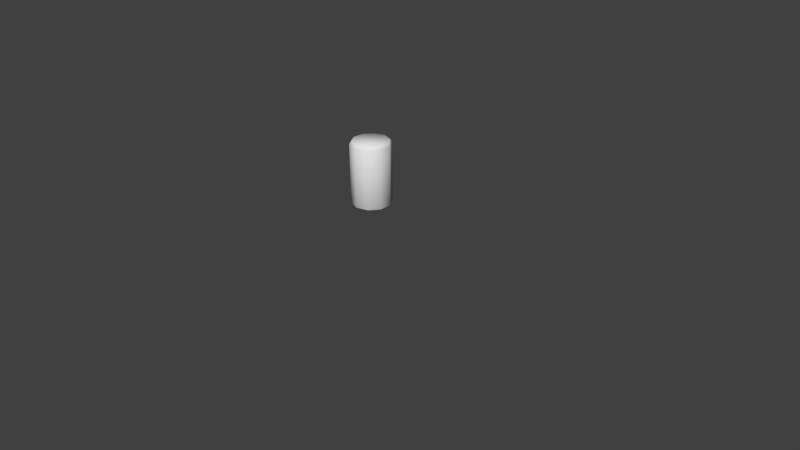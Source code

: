 # Source: soda.blend  (saved by Blender 2.71.0; exported with 4.5.12 LTS)
import bpy
from mathutils import Matrix  # noqa: F401  (used for matrix-valued properties, if any)

bpy.ops.wm.read_factory_settings(use_empty=True)
scene = bpy.context.scene
scene.name = 'Scene'

# ---- collections
col_collection_1 = bpy.data.collections.new('Collection 1'); scene.collection.children.link(col_collection_1)

# ---- world
world_world = bpy.data.worlds.new('World'); scene.world = world_world
world_world.color = (0.05088, 0.05088, 0.05088)
world_world.use_sun_shadow = False
world_world.sun_shadow_jitter_overblur = 0.0
world_world.cycles.sampling_method = 'MANUAL'
world_world.cycles.sample_map_resolution = 256

# ---- cameras
cam_camera = bpy.data.cameras.new('Camera')
cam_camera.clip_end = 100.0
cam_camera.lens = 35.0
cam_camera.sensor_width = 32.0
cam_camera.sensor_height = 18.0
cam_camera.ortho_scale = 7.314
cam_camera.dof.focus_distance = 0.0
cam_camera.dof.aperture_fstop = 128.0

# ---- meshes
me_cylinder = bpy.data.meshes.new('Cylinder')
me_cylinder.from_pydata([(1.66e-08, 0.2607, -0.1805), (1.66e-08, 0.2607, 0.5932), (0.1533, 0.2109, -0.1805), (0.1533, 0.2109, 0.5932), (0.248, 0.08057, -0.1805), (0.248, 0.08057, 0.5932), (0.248, -0.08057, -0.1805), (0.248, -0.08057, 0.5932), (0.1533, -0.2109, -0.1805), (0.1533, -0.2109, 0.5932), (-6.19e-09, -0.2607, -0.1805), (-6.19e-09, -0.2607, 0.5932), (-0.1533, -0.2109, -0.1805), (-0.1533, -0.2109, 0.5932), (-0.248, -0.08057, -0.1805), (-0.248, -0.08057, 0.5932), (-0.248, 0.08057, -0.1805), (-0.248, 0.08057, 0.5932), (-0.1533, 0.2109, -0.1805), (-0.1533, 0.2109, 0.5932), (1.731e-08, 0.2369, 0.6324), (0.1393, 0.1917, 0.6324), (0.2253, 0.07322, 0.6324), (0.2253, -0.07322, 0.6324), (0.1393, -0.1917, 0.6324), (-3.399e-09, -0.2369, 0.6324), (-0.1393, -0.1917, 0.6324), (-0.2253, -0.07322, 0.6324), (-0.2253, 0.07322, 0.6324), (-0.1393, 0.1917, 0.6324), (1.884e-08, 0.2246, -0.2136), (0.132, 0.1817, -0.2136), (0.2136, 0.06941, -0.2136), (0.2136, -0.06941, -0.2136), (0.132, -0.1817, -0.2136), (-7.992e-10, -0.2246, -0.2136), (-0.132, -0.1817, -0.2136), (-0.2136, -0.06941, -0.2136), (-0.2136, 0.06941, -0.2136), (-0.132, 0.1817, -0.2136)], [], [(0, 1, 3, 2), (2, 3, 5, 4), (4, 5, 7, 6), (6, 7, 9, 8), (8, 9, 11, 10), (10, 11, 13, 12), (12, 13, 15, 14), (14, 15, 17, 16), (1, 19, 29, 20), (18, 19, 1, 0), (16, 17, 19, 18), (18, 0, 30, 39), (21, 20, 29, 28, 27, 26, 25, 24, 23, 22), (19, 17, 28, 29), (17, 15, 27, 28), (15, 13, 26, 27), (13, 11, 25, 26), (11, 9, 24, 25), (9, 7, 23, 24), (7, 5, 22, 23), (5, 3, 21, 22), (3, 1, 20, 21), (30, 31, 32, 33, 34, 35, 36, 37, 38, 39), (16, 18, 39, 38), (14, 16, 38, 37), (12, 14, 37, 36), (10, 12, 36, 35), (8, 10, 35, 34), (6, 8, 34, 33), (4, 6, 33, 32), (2, 4, 32, 31), (0, 2, 31, 30)])
me_cylinder.polygons.foreach_set('use_smooth', [True] * 32)
_uv = me_cylinder.uv_layers.new(name='UVMap')
_uv.uv.foreach_set('vector', [0.6564, 0.4962, 0.6564, 0.923, 0.575, 0.923, 0.575, 0.4962, 0.575, 0.4962, 0.575, 0.923, 0.4938, 0.923, 0.4938, 0.4962, 0.4938, 0.4962, 0.4938, 0.923, 0.4128, 0.923, 0.4128, 0.4962, 0.4128, 0.4962, 0.4128, 0.923, 0.3321, 0.923, 0.3321, 0.4962, 0.3321, 0.4962, 0.3321, 0.923, 0.252, 0.923, 0.252, 0.4962, 0.252, 0.4962, 0.252, 0.923, 0.1724, 0.923, 0.1724, 0.4962, 0.1724, 0.4962, 0.1724, 0.923, 0.06048, 0.923, 0.06048, 0.4962, 0.9308, 0.4962, 0.9308, 0.923, 0.8196, 0.923, 0.8196, 0.4962, 0.6564, 0.923, 0.7379, 0.923, 0.7379, 0.9463, 0.6564, 0.9463, 0.7379, 0.4962, 0.7379, 0.923, 0.6564, 0.923, 0.6564, 0.4962, 0.8196, 0.4962, 0.8196, 0.923, 0.7379, 0.923, 0.7379, 0.4962, 0.7379, 0.4962, 0.6564, 0.4962, 0.6564, 0.4777, 0.7379, 0.4777, 0.2741, 0.4093, 0.3777, 0.374, 0.4417, 0.2817, 0.4417, 0.1675, 0.3777, 0.07517, 0.2741, 0.03989, 0.1705, 0.07517, 0.1065, 0.1675, 0.1065, 0.2817, 0.1705, 0.374, 0.7379, 0.923, 0.8196, 0.923, 0.8196, 0.9463, 0.7379, 0.9463, 0.8196, 0.923, 0.9308, 0.923, 0.9308, 0.9463, 0.8196, 0.9463, 0.06048, 0.923, 0.1724, 0.923, 0.1724, 0.9463, 0.06048, 0.9463, 0.1724, 0.923, 0.252, 0.923, 0.252, 0.9463, 0.1724, 0.9463, 0.252, 0.923, 0.3321, 0.923, 0.3321, 0.9463, 0.252, 0.9463, 0.3321, 0.923, 0.4128, 0.923, 0.4128, 0.9463, 0.3321, 0.9463, 0.4128, 0.923, 0.4938, 0.923, 0.4938, 0.9463, 0.4128, 0.9463, 0.4938, 0.923, 0.575, 0.923, 0.575, 0.9463, 0.4938, 0.9463, 0.575, 0.923, 0.6564, 0.923, 0.6564, 0.9463, 0.575, 0.9463, 0.7562, 0.4147, 0.8554, 0.3809, 0.9167, 0.2925, 0.9167, 0.1832, 0.8554, 0.09478, 0.7562, 0.061, 0.657, 0.09478, 0.5957, 0.1832, 0.5957, 0.2925, 0.657, 0.3809, 0.8196, 0.4962, 0.7379, 0.4962, 0.7379, 0.4777, 0.8196, 0.4777, 0.9308, 0.4962, 0.8196, 0.4962, 0.8196, 0.4777, 0.9308, 0.4777, 0.1724, 0.4962, 0.06048, 0.4962, 0.06048, 0.4777, 0.1724, 0.4777, 0.252, 0.4962, 0.1724, 0.4962, 0.1724, 0.4777, 0.252, 0.4777, 0.3321, 0.4962, 0.252, 0.4962, 0.252, 0.4777, 0.3321, 0.4777, 0.4128, 0.4962, 0.3321, 0.4962, 0.3321, 0.4777, 0.4128, 0.4777, 0.4938, 0.4962, 0.4128, 0.4962, 0.4128, 0.4777, 0.4938, 0.4777, 0.575, 0.4962, 0.4938, 0.4962, 0.4938, 0.4777, 0.575, 0.4777, 0.6564, 0.4962, 0.575, 0.4962, 0.575, 0.4777, 0.6564, 0.4777])
me_cylinder.use_remesh_preserve_volume = False
me_cylinder.use_remesh_preserve_attributes = False
me_cylinder.use_mirror_vertex_groups = False
me_cylinder.update()

# ---- objects
ob_cylinder = bpy.data.objects.new('Cylinder', me_cylinder)
ob_camera = bpy.data.objects.new('Camera', cam_camera)

# ---- transforms, parenting, visibility, modifiers, constraints
ob_cylinder.location = (0.0, 0.0, 0.9302)
ob_cylinder.lineart.crease_threshold = 0.0
ob_camera.location = (7.481, -6.508, 5.344)
ob_camera.rotation_euler = (1.109, 0.01082, 0.8149)
ob_camera.lock_rotations_4d = False
ob_camera.empty_display_type = 'ARROWS'
ob_camera.color = (0.0, 0.0, 0.0, 0.0)
ob_camera.display_type = 'WIRE'
ob_camera.lineart.crease_threshold = 0.0

# ---- collection membership
col_collection_1.objects.link(ob_cylinder)
col_collection_1.objects.link(ob_camera)

# ---- scene / render settings (as saved in the file)
scene.camera = ob_camera
scene.frame_start = 1; scene.frame_end = 250; scene.frame_set(1)
scene.render.engine = 'BLENDER_EEVEE_NEXT'
scene.render.resolution_percentage = 50
scene.render.dither_intensity = 0.0
scene.cycles.use_denoising = False
scene.cycles.samples = 10
scene.cycles.sampling_pattern = 'TABULATED_SOBOL'
scene.cycles.light_sampling_threshold = 0.0
scene.cycles.use_adaptive_sampling = False
scene.cycles.use_light_tree = False
scene.cycles.blur_glossy = 0.0
scene.cycles.volume_bounces = 1
scene.cycles.pixel_filter_type = 'GAUSSIAN'
scene.cycles.sample_clamp_indirect = 0.0
scene.view_settings.view_transform = 'Standard'
bpy.context.view_layer.update()

# ---- added for rendering (the .blend has no usable light): sun
light_auto_sun = bpy.data.lights.new('AutoSun', 'SUN')
light_auto_sun.energy = 3.0
light_auto_sun.angle = 0.0523599
ob_auto_sun = bpy.data.objects.new('AutoSun', light_auto_sun)
scene.collection.objects.link(ob_auto_sun)
ob_auto_sun.rotation_euler = (0.872665, 0.174533, 0.523599)
bpy.context.view_layer.update()
